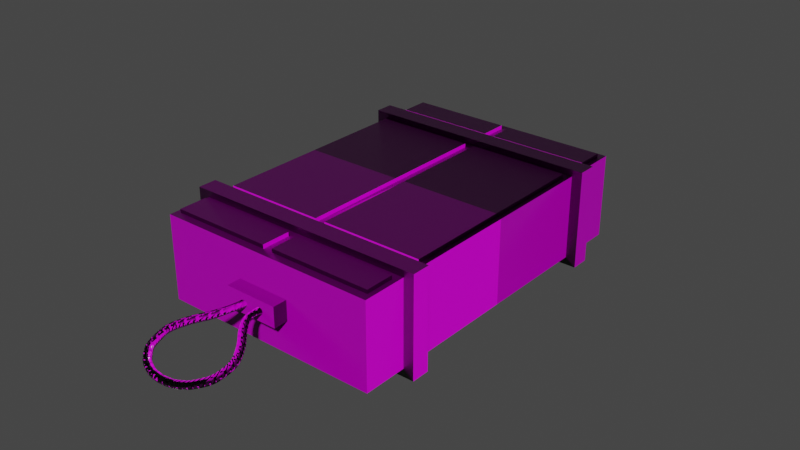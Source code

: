 # Source: CaixaMilitar.blend  (saved by Blender 3.3.6; exported with 4.5.12 LTS)
import bpy
from mathutils import Matrix  # noqa: F401  (used for matrix-valued properties, if any)

bpy.ops.wm.read_factory_settings(use_empty=True)
scene = bpy.context.scene
scene.name = 'Scene'

# ---- collections
col_collection = bpy.data.collections.new('Collection'); scene.collection.children.link(col_collection)

# ---- images (referenced by path relative to the original .blend; pixels are not part of the script)
import os
ASSET_DIR = os.environ.get("B2B_ASSET_DIR", "")  # directory of the original .blend (textures are referenced by path, not embedded)
HERE = os.path.dirname(os.path.abspath(__file__))  # packed textures are extracted next to this script under _unpacked/

def load_image(name, relpath, width, height, colorspace="sRGB"):
    """Load a texture the original file referenced (path relative to the .blend, or extracted next to this script)."""
    p = next((c for c in (os.path.join(HERE, relpath), os.path.join(ASSET_DIR, relpath)) if relpath and os.path.exists(c)), "")
    if p:
        img = bpy.data.images.load(p, check_existing=True)
        img.name = name
    else:  # same state as the original file: an image datablock whose file is absent (Cycles renders it pink)
        img = bpy.data.images.new(name, width, height)
        img.source = "FILE"
        img.filepath = "//" + (relpath or name)
    img.colorspace_settings.name = colorspace
    return img
img_raw_plank_wall_diff_4k_jpg = load_image('raw_plank_wall_diff_4k.jpg', 'raw_plank_wall_4k.blend/textures/raw_plank_wall_diff_4k.jpg', 1024, 1024, 'sRGB')
img_raw_plank_wall_rough_4k_exr = load_image('raw_plank_wall_rough_4k.exr', 'raw_plank_wall_4k.blend/textures/raw_plank_wall_rough_4k.exr', 1024, 1024, 'Linear Rec.709')
img_raw_plank_wall_nor_gl_4k_exr = load_image('raw_plank_wall_nor_gl_4k.exr', 'raw_plank_wall_4k.blend/textures/raw_plank_wall_nor_gl_4k.exr', 1024, 1024, 'Linear Rec.709')
img_raw_plank_wall_disp_4k_png = load_image('raw_plank_wall_disp_4k.png', 'raw_plank_wall_4k.blend/textures/raw_plank_wall_disp_4k.png', 1024, 1024, 'sRGB')
img_plywood_nor_gl_4k_exr = load_image('plywood_nor_gl_4k.exr', 'plywood_4k.blend/textures/plywood_nor_gl_4k.exr', 1024, 1024, 'Linear Rec.709')
img_plywood_rough_4k_jpg = load_image('plywood_rough_4k.jpg', 'plywood_4k.blend/textures/plywood_rough_4k.jpg', 1024, 1024, 'sRGB')
img_plywood_diff_4k_jpg = load_image('plywood_diff_4k.jpg', 'plywood_4k.blend/textures/plywood_diff_4k.jpg', 1024, 1024, 'sRGB')

# ---- materials (node trees are filled in below, after node groups)
mat_material_001 = bpy.data.materials.new('Material.001')
mat_material_001.use_transparent_shadow = False
mat_material = bpy.data.materials.new('Material')
mat_material.alpha_threshold = 0.0
mat_material.use_transparent_shadow = False
mat_material.roughness = 0.5
mat_material.line_color = (0.0, 0.0, 0.0, 1.0)

# ---- node groups
ng_auto_smooth = bpy.data.node_groups.new('Auto Smooth', 'GeometryNodeTree')
_s = ng_auto_smooth.interface.new_socket(name='Geometry', in_out='OUTPUT', socket_type='NodeSocketGeometry')
_s = ng_auto_smooth.interface.new_socket(name='Geometry', in_out='INPUT', socket_type='NodeSocketGeometry')
_s = ng_auto_smooth.interface.new_socket(name='Angle', in_out='INPUT', socket_type='NodeSocketFloat')
_s.subtype = 'ANGLE'
_s.min_value = 0.0
_s.max_value = 3.142
ng_auto_smooth.is_modifier = True
_N = ng_auto_smooth.nodes; _L = ng_auto_smooth.links
n0 = _N.new('NodeGroupOutput'); n0.name = 'Group Output'; n0.location = (480, -100)
n1 = _N.new('NodeGroupInput'); n1.name = 'Group Input'; n1.location = (-420, -300)
n2 = _N.new('NodeGroupInput'); n2.name = 'Group Input.001'; n2.location = (-60, -100)
n3 = _N.new('GeometryNodeSetShadeSmooth'); n3.name = 'Set Shade Smooth'; n3.location = (120, -100)
n3.domain = 'EDGE'
n4 = _N.new('GeometryNodeSetShadeSmooth'); n4.name = 'Set Shade Smooth.001'; n4.location = (300, -100)
n5 = _N.new('GeometryNodeInputMeshEdgeAngle'); n5.name = 'Edge Angle'; n5.location = (-420, -220)
n6 = _N.new('GeometryNodeInputEdgeSmooth'); n6.name = 'Is Edge Smooth'; n6.location = (-60, -160)
n7 = _N.new('GeometryNodeInputShadeSmooth'); n7.name = 'Is Face Smooth'; n7.location = (-240, -340)
n8 = _N.new('FunctionNodeBooleanMath'); n8.name = 'Boolean Math'; n8.location = (-60, -220)
n9 = _N.new('FunctionNodeCompare'); n9.name = 'Compare'; n9.location = (-240, -180)
n9.operation = 'LESS_EQUAL'
_L.new(n5.outputs[0], n9.inputs[0])
_L.new(n4.outputs[0], n0.inputs[0])
_L.new(n1.outputs[1], n9.inputs[1])
_L.new(n9.outputs[0], n8.inputs[0])
_L.new(n7.outputs[0], n8.inputs[1])
_L.new(n2.outputs[0], n3.inputs[0])
_L.new(n6.outputs[0], n3.inputs[1])
_L.new(n3.outputs[0], n4.inputs[0])
_L.new(n8.outputs[0], n3.inputs[2])
n0.is_active_output = True

# ---- material node trees
mat_material_001.use_nodes = True; mat_material_001.node_tree.nodes.clear()
_N = mat_material_001.node_tree.nodes; _L = mat_material_001.node_tree.links
n0 = _N.new('ShaderNodeBsdfPrincipled'); n0.name = 'Principled BSDF'; n0.location = (10, 300)
n0.distribution = 'GGX'
n0.subsurface_method = 'RANDOM_WALK_SKIN'
n0.inputs[3].default_value = 1.45
n0.inputs[27].default_value = (0.0, 0.0, 0.0, 1.0)
n0.inputs[28].default_value = 1.0
n1 = _N.new('ShaderNodeOutputMaterial'); n1.name = 'Material Output.001'; n1.location = (444, -67)
n2 = _N.new('ShaderNodeNormalMap'); n2.name = 'Normal Map'; n2.location = (-337, -187)
n2.inputs[0].default_value = 10.0
n3 = _N.new('ShaderNodeTexCoord'); n3.name = 'Texture Coordinate'; n3.location = (-1302, 145)
n4 = _N.new('ShaderNodeBsdfPrincipled'); n4.name = 'Principled BSDF.001'; n4.location = (10, 300)
n4.distribution = 'GGX'
n4.subsurface_method = 'RANDOM_WALK_SKIN'
n4.inputs[3].default_value = 1.45
n4.inputs[27].default_value = (0.0, 0.0, 0.0, 1.0)
n4.inputs[28].default_value = 1.0
n5 = _N.new('ShaderNodeTexImage'); n5.name = 'Image Texture'; n5.location = (-730, 547)
n5.image = img_raw_plank_wall_diff_4k_jpg
n6 = _N.new('ShaderNodeTexImage'); n6.name = 'Image Texture.002'; n6.location = (-729, 190)
n6.image = img_raw_plank_wall_rough_4k_exr
n7 = _N.new('ShaderNodeTexImage'); n7.name = 'Image Texture.001'; n7.location = (-708, -186)
n7.image = img_raw_plank_wall_nor_gl_4k_exr
n8 = _N.new('ShaderNodeMapping'); n8.name = 'Mapping'; n8.location = (-1032, 181)
n8.inputs[3].default_value = (0.55, 2.0, 1.0)
n9 = _N.new('ShaderNodeTexImage'); n9.name = 'Image Texture.003'; n9.location = (-697, -564)
n9.image = img_raw_plank_wall_disp_4k_png
n10 = _N.new('ShaderNodeDisplacement'); n10.name = 'Displacement'; n10.location = (-52, -644)
n10.inputs[2].default_value = 0.0
_L.new(n4.outputs[0], n1.inputs[0])
_L.new(n10.outputs[0], n1.inputs[1])
_L.new(n3.outputs[2], n8.inputs[0])
_L.new(n8.outputs[0], n6.inputs[0])
_L.new(n8.outputs[0], n7.inputs[0])
_L.new(n8.outputs[0], n5.inputs[0])
_L.new(n7.outputs[0], n2.inputs[1])
_L.new(n2.outputs[0], n4.inputs[5])
_L.new(n6.outputs[0], n4.inputs[2])
_L.new(n5.outputs[0], n4.inputs[0])
_L.new(n8.outputs[0], n9.inputs[0])
_L.new(n9.outputs[0], n10.inputs[3])
n1.is_active_output = True
mat_material.use_nodes = True; mat_material.node_tree.nodes.clear()
_N = mat_material.node_tree.nodes; _L = mat_material.node_tree.links
n0 = _N.new('ShaderNodeBsdfPrincipled'); n0.name = 'Principled BSDF'; n0.location = (10, 300)
n0.distribution = 'GGX'
n0.subsurface_method = 'RANDOM_WALK_SKIN'
n0.inputs[3].default_value = 1.45
n0.inputs[27].default_value = (0.0, 0.0, 0.0, 1.0)
n0.inputs[28].default_value = 1.0
n1 = _N.new('ShaderNodeOutputMaterial'); n1.name = 'Material Output'; n1.location = (444, -67)
n2 = _N.new('ShaderNodeDisplacement'); n2.name = 'Displacement'; n2.location = (165, -444)
n2.inputs[2].default_value = 0.0
n3 = _N.new('ShaderNodeMapping'); n3.name = 'Mapping'; n3.location = (-1032, 181)
n4 = _N.new('ShaderNodeTexCoord'); n4.name = 'Texture Coordinate'; n4.location = (-1302, 145)
n5 = _N.new('ShaderNodeTexImage'); n5.name = 'Image Texture.001'; n5.location = (-708, -186)
n5.image = img_plywood_nor_gl_4k_exr
n6 = _N.new('ShaderNodeNormalMap'); n6.name = 'Normal Map'; n6.location = (-337, -187)
n6.inputs[0].default_value = 7.8
n7 = _N.new('ShaderNodeTexImage'); n7.name = 'Image Texture.002'; n7.location = (-729, 190)
n7.image = img_plywood_rough_4k_jpg
n8 = _N.new('ShaderNodeTexImage'); n8.name = 'Image Texture'; n8.location = (-730, 547)
n8.image = img_plywood_diff_4k_jpg
_L.new(n0.outputs[0], n1.inputs[0])
_L.new(n2.outputs[0], n1.inputs[1])
_L.new(n4.outputs[2], n3.inputs[0])
_L.new(n3.outputs[0], n7.inputs[0])
_L.new(n3.outputs[0], n5.inputs[0])
_L.new(n3.outputs[0], n8.inputs[0])
_L.new(n5.outputs[0], n6.inputs[1])
_L.new(n6.outputs[0], n0.inputs[5])
_L.new(n7.outputs[0], n0.inputs[2])
_L.new(n8.outputs[0], n0.inputs[0])
n1.is_active_output = True

# ---- world
world_world = bpy.data.worlds.new('World'); scene.world = world_world
world_world.use_nodes = True; world_world.node_tree.nodes.clear()
_N = world_world.node_tree.nodes; _L = world_world.node_tree.links
n0 = _N.new('ShaderNodeOutputWorld'); n0.name = 'World Output'; n0.location = (300, 300)
n1 = _N.new('ShaderNodeBackground'); n1.name = 'Background'; n1.location = (10, 300)
n1.inputs[0].default_value = (0.05088, 0.05088, 0.05088, 1.0)
_L.new(n1.outputs[0], n0.inputs[0])
n0.is_active_output = True
world_world.color = (0.05088, 0.05088, 0.05088)
world_world.use_sun_shadow = False
world_world.sun_shadow_jitter_overblur = 0.0

# ---- meshes
me_cube = bpy.data.meshes.new('Cube')
me_cube.from_pydata([(0.2391, 1.0, 0.2307), (0.2391, 1.0, -0.2067), (-0.2391, 1.0, 0.2307), (-0.2391, 1.0, -0.2067), (-1.0, 0.0, -0.9027), (1.0, 0.0, 0.9267), (-1.0, 0.0, 0.9267), (1.0, 0.0, -0.9027), (-1.0, 0.7458, 0.9267), (1.0, 0.7458, -0.9027), (-1.0, 0.7458, -0.9027), (1.0, 0.7458, 0.9267), (-1.0, 0.6485, -0.9027), (1.0, 0.6485, 0.9267), (-1.0, 0.6485, 0.9267), (1.0, 0.6485, -0.9027), (-1.098, 0.6438, 1.082), (-1.098, 0.7506, 1.082), (1.098, 0.6438, -1.058), (1.098, 0.7506, -1.058), (1.098, 0.7506, 1.082), (-1.098, 0.7506, -1.058), (-1.098, 0.6438, -1.058), (1.098, 0.6438, 1.082), (1.0, 1.0, -0.9027), (-1.0, 1.0, -0.9027), (1.0, 1.0, 0.9267), (-1.0, 1.0, 0.9267), (0.1453, 1.083, -0.1209), (-0.1453, 1.083, -0.1209), (0.1453, 1.083, 0.1449), (-0.1453, 1.083, 0.1449), (0.2391, 1.083, -0.2067), (-0.2391, 1.083, -0.2067), (0.2391, 1.083, 0.2307), (-0.2391, 1.083, 0.2307), (0.0, 1.0, -0.9027), (0.0, 1.0, 0.9267), (0.0, 0.0, -0.9027), (0.0, 0.0, 0.9267), (0.0, 0.7458, 0.9267), (0.0, 0.7458, -0.9027), (0.0, 0.6485, 0.9267), (0.0, 0.6485, -0.9027), (0.0, 0.7506, 1.082), (0.0, 0.7506, -1.058), (0.0, 0.6438, 1.082), (0.0, 0.6438, -1.058), (0.0, 1.0, -0.2067), (0.0, 1.0, 0.2307), (0.0, 1.083, -0.2067), (0.0, 1.083, 0.2307), (0.0, 1.083, -0.1209), (0.0, 1.083, 0.1449), (0.03631, 1.083, -0.08769), (0.03631, 1.083, 0.1117), (0.109, 1.083, 0.1117), (0.109, 1.083, -0.08769), (-0.109, 1.083, -0.08769), (-0.109, 1.083, 0.1117), (-0.03631, 1.083, 0.1117), (-0.03631, 1.083, -0.08769), (-0.04466, 0.6039, 0.9267), (-0.9553, 0.6039, 0.9267), (-0.9553, 0.0, 0.9267), (-0.04466, 0.0, 0.9267), (-0.04466, 0.9553, 0.9267), (-0.9553, 0.9553, 0.9267), (-0.9553, 0.7905, 0.9267), (-0.04466, 0.7905, 0.9267), (0.9553, 0.9553, 0.9267), (0.04466, 0.9553, 0.9267), (0.04466, 0.7905, 0.9267), (0.9553, 0.7905, 0.9267), (0.9553, 0.6039, 0.9267), (0.04466, 0.6039, 0.9267), (0.04466, 0.0, 0.9267), (0.9553, 0.0, 0.9267), (-0.9559, 0.6043, 1.009), (-0.04498, 0.6043, 1.009), (-0.04498, 0.0, 1.009), (-0.9559, 0.0, 1.009), (-0.9559, 0.9559, 1.009), (-0.04498, 0.9559, 1.009), (-0.04498, 0.7911, 1.009), (-0.9559, 0.7911, 1.009), (0.0447, 0.9559, 1.009), (0.9548, 0.9559, 1.009), (0.9548, 0.7911, 1.009), (0.0447, 0.7911, 1.009), (0.0447, 0.6043, 1.009), (0.9548, 0.6043, 1.009), (0.9548, 0.0, 1.009), (0.0447, 0.0, 1.009)], [], [(10, 8, 27, 25), (3, 2, 35, 33), (15, 13, 5, 7), (43, 15, 7, 38), (38, 39, 6, 4), (77, 74, 91, 92), (67, 68, 85, 82), (36, 24, 9, 41), (24, 26, 11, 9), (13, 15, 18, 23), (4, 6, 14, 12), (9, 11, 20, 19), (12, 14, 16, 22), (43, 12, 22, 47), (22, 16, 17, 21), (44, 17, 16, 46), (45, 19, 18, 47), (19, 20, 23, 18), (40, 8, 17, 44), (42, 13, 23, 46), (8, 10, 21, 17), (41, 9, 19, 45), (48, 1, 24, 36), (1, 0, 26, 24), (2, 3, 25, 27), (49, 2, 27, 37), (54, 55, 56, 57), (48, 3, 33, 50), (49, 0, 34, 51), (0, 1, 32, 34), (52, 28, 32, 50), (28, 30, 34, 32), (31, 29, 33, 35), (53, 31, 35, 51), (30, 53, 51, 34), (29, 52, 50, 33), (2, 49, 51, 35), (1, 48, 50, 32), (0, 49, 37, 26), (3, 48, 36, 25), (10, 41, 45, 21), (14, 42, 46, 16), (11, 40, 44, 20), (21, 45, 47, 22), (20, 44, 46, 23), (15, 43, 47, 18), (25, 36, 41, 10), (73, 70, 87, 88), (63, 64, 81, 78), (7, 5, 39, 38), (12, 43, 38, 4), (52, 53, 55, 54), (53, 30, 56, 55), (30, 28, 57, 56), (28, 52, 54, 57), (29, 31, 59, 58), (31, 53, 60, 59), (53, 52, 61, 60), (52, 29, 58, 61), (42, 14, 63, 62), (14, 6, 64, 63), (6, 39, 65, 64), (39, 42, 62, 65), (37, 27, 67, 66), (27, 8, 68, 67), (8, 40, 69, 68), (40, 37, 66, 69), (26, 37, 71, 70), (37, 40, 72, 71), (40, 11, 73, 72), (11, 26, 70, 73), (13, 42, 75, 74), (42, 39, 76, 75), (39, 5, 77, 76), (5, 13, 74, 77), (79, 78, 81, 80), (83, 82, 85, 84), (87, 86, 89, 88), (91, 90, 93, 92), (64, 65, 80, 81), (71, 72, 89, 86), (68, 69, 84, 85), (75, 76, 93, 90), (72, 73, 88, 89), (76, 77, 92, 93), (62, 63, 78, 79), (66, 67, 82, 83), (65, 62, 79, 80), (70, 71, 86, 87), (69, 66, 83, 84), (74, 75, 90, 91), (58, 59, 60, 61)])
_uv = me_cube.uv_layers.new(name='UVMap')
_uv.uv.foreach_set('vector', [0.375, 0.2182, 0.625, 0.2182, 0.625, 0.25, 0.375, 0.25, 0.5824, 0.4212, 0.5824, 0.5007, 0.5254, 0.5007, 0.5254, 0.4212, 0.375, 0.5439, 0.625, 0.5439, 0.625, 0.625, 0.375, 0.625, 0.25, 0.5439, 0.375, 0.5439, 0.375, 0.625, 0.25, 0.625, 0.25, 0.625, 0.625, 0.375, 0.625, 0.125, 0.125, 0.625, 0.5066, 0.5276, 0.7062, 0.5276, 0.7074, 0.5348, 0.5066, 0.5348, 0.1834, 0.5665, 0.2776, 0.5665, 0.2757, 0.5789, 0.1815, 0.5789, 0.25, 0.5, 0.375, 0.5, 0.375, 0.5318, 0.25, 0.5318, 0.375, 0.5, 0.625, 0.5, 0.625, 0.5318, 0.375, 0.5318, 0.6549, 0.5426, 0.6549, 0.4312, 0.6694, 0.4218, 0.6694, 0.5521, 0.375, 0.125, 0.625, 0.125, 0.625, 0.2061, 0.375, 0.2061, 0.1819, 0.3781, 0.1819, 0.5385, 0.1611, 0.5521, 0.1611, 0.3645, 0.3601, 0.4312, 0.3601, 0.5426, 0.3456, 0.5521, 0.3456, 0.4218, 0.5075, 0.4312, 0.3601, 0.4312, 0.3456, 0.4218, 0.5075, 0.4218, 0.375, 0.2061, 0.625, 0.2061, 0.625, 0.2182, 0.375, 0.2182, 0.75, 0.5318, 0.875, 0.5318, 0.875, 0.5439, 0.75, 0.5439, 0.25, 0.5318, 0.375, 0.5318, 0.375, 0.5439, 0.25, 0.5439, 0.375, 0.5318, 0.625, 0.5318, 0.625, 0.5439, 0.375, 0.5439, 0.3942, 0.5385, 0.6065, 0.5385, 0.6273, 0.5521, 0.3942, 0.5521, 0.5075, 0.5426, 0.6549, 0.5426, 0.6694, 0.5521, 0.5075, 0.5521, 0.6065, 0.5385, 0.6065, 0.3781, 0.6273, 0.3645, 0.6273, 0.5521, 0.3942, 0.3781, 0.1819, 0.3781, 0.1611, 0.3645, 0.3942, 0.3645, 0.4701, 0.375, 0.4701, 0.4049, 0.375, 0.5, 0.375, 0.375, 0.4701, 0.4049, 0.5299, 0.4049, 0.625, 0.5, 0.375, 0.5, 0.5299, 0.3451, 0.4701, 0.3451, 0.375, 0.25, 0.625, 0.25, 0.5299, 0.375, 0.5299, 0.3451, 0.625, 0.25, 0.625, 0.375, 0.4864, 0.3795, 0.5136, 0.3795, 0.5136, 0.3886, 0.4864, 0.3886, 0.5223, 0.5824, 0.4171, 0.5824, 0.4171, 0.5254, 0.5223, 0.5254, 0.4866, 0.4991, 0.5918, 0.4991, 0.5918, 0.5561, 0.4866, 0.5561, 0.4176, 0.5007, 0.4176, 0.4212, 0.4746, 0.4212, 0.4746, 0.5007, 0.4818, 0.375, 0.4818, 0.3932, 0.4701, 0.4049, 0.4701, 0.375, 0.4818, 0.3932, 0.5182, 0.3932, 0.5299, 0.4049, 0.4701, 0.4049, 0.5182, 0.3568, 0.4818, 0.3568, 0.4701, 0.3451, 0.5299, 0.3451, 0.5182, 0.375, 0.5182, 0.3568, 0.5299, 0.3451, 0.5299, 0.375, 0.5182, 0.3932, 0.5182, 0.375, 0.5299, 0.375, 0.5299, 0.4049, 0.4818, 0.3568, 0.4818, 0.375, 0.4701, 0.375, 0.4701, 0.3451, 0.3814, 0.4991, 0.4866, 0.4991, 0.4866, 0.5561, 0.3814, 0.5561, 0.6275, 0.5824, 0.5223, 0.5824, 0.5223, 0.5254, 0.6275, 0.5254, 0.5299, 0.4049, 0.5299, 0.375, 0.625, 0.375, 0.625, 0.5, 0.4701, 0.3451, 0.4701, 0.375, 0.375, 0.375, 0.375, 0.25, 0.6065, 0.3781, 0.3942, 0.3781, 0.3942, 0.3645, 0.6273, 0.3645, 0.3601, 0.5426, 0.5075, 0.5426, 0.5075, 0.5521, 0.3456, 0.5521, 0.1819, 0.5385, 0.3942, 0.5385, 0.3942, 0.5521, 0.1611, 0.5521, 0.125, 0.5318, 0.25, 0.5318, 0.25, 0.5439, 0.125, 0.5439, 0.625, 0.5318, 0.75, 0.5318, 0.75, 0.5439, 0.625, 0.5439, 0.6549, 0.4312, 0.5075, 0.4312, 0.5075, 0.4218, 0.6694, 0.4218, 0.125, 0.5, 0.25, 0.5, 0.25, 0.5318, 0.125, 0.5318, 0.7679, 0.5276, 0.8225, 0.5276, 0.8236, 0.5348, 0.7691, 0.5348, 0.3843, 0.5665, 0.7293, 0.5665, 0.7293, 0.5789, 0.3823, 0.5789, 0.375, 0.625, 0.625, 0.625, 0.625, 0.375, 0.25, 0.625, 0.125, 0.5439, 0.25, 0.5439, 0.25, 0.625, 0.125, 0.625, 0.4818, 0.375, 0.5182, 0.375, 0.5136, 0.3795, 0.4864, 0.3795, 0.5182, 0.375, 0.5182, 0.3932, 0.5136, 0.3886, 0.5136, 0.3795, 0.5182, 0.3932, 0.4818, 0.3932, 0.4864, 0.3886, 0.5136, 0.3886, 0.4818, 0.3932, 0.4818, 0.375, 0.4864, 0.3795, 0.4864, 0.3886, 0.4818, 0.3568, 0.5182, 0.3568, 0.5136, 0.3614, 0.4864, 0.3614, 0.5182, 0.3568, 0.5182, 0.375, 0.5136, 0.3705, 0.5136, 0.3614, 0.5182, 0.375, 0.4818, 0.375, 0.4864, 0.3705, 0.5136, 0.3705, 0.4818, 0.375, 0.4818, 0.3568, 0.4864, 0.3614, 0.4864, 0.3705, 0.75, 0.5439, 0.875, 0.5439, 0.8694, 0.5495, 0.7556, 0.5495, 0.875, 0.5439, 0.875, 0.625, 0.8694, 0.6194, 0.8694, 0.5495, 0.875, 0.625, 0.75, 0.625, 0.7556, 0.6194, 0.8694, 0.6194, 0.75, 0.625, 0.75, 0.5439, 0.7556, 0.5495, 0.7556, 0.6194, 0.75, 0.5, 0.875, 0.5, 0.8694, 0.5056, 0.7556, 0.5056, 0.875, 0.5, 0.875, 0.5318, 0.8694, 0.5262, 0.8694, 0.5056, 0.875, 0.5318, 0.75, 0.5318, 0.7556, 0.5262, 0.8694, 0.5262, 0.75, 0.5318, 0.75, 0.5, 0.7556, 0.5056, 0.7556, 0.5262, 0.625, 0.5, 0.75, 0.5, 0.7444, 0.5056, 0.6306, 0.5056, 0.75, 0.5, 0.75, 0.5318, 0.7444, 0.5262, 0.7444, 0.5056, 0.75, 0.5318, 0.625, 0.5318, 0.6306, 0.5262, 0.7444, 0.5262, 0.625, 0.5318, 0.625, 0.5, 0.6306, 0.5056, 0.6306, 0.5262, 0.625, 0.5439, 0.75, 0.5439, 0.7444, 0.5495, 0.6306, 0.5495, 0.75, 0.5439, 0.75, 0.625, 0.7444, 0.6194, 0.7444, 0.5495, 0.75, 0.625, 0.625, 0.625, 0.6306, 0.6194, 0.7444, 0.6194, 0.625, 0.625, 0.625, 0.5439, 0.6306, 0.5495, 0.6306, 0.6194, 0.7556, 0.5495, 0.8694, 0.5495, 0.8694, 0.6194, 0.7556, 0.6194, 0.7556, 0.5056, 0.8694, 0.5056, 0.8694, 0.5262, 0.7556, 0.5262, 0.6306, 0.5056, 0.7444, 0.5056, 0.7444, 0.5262, 0.6306, 0.5262, 0.6306, 0.5495, 0.7444, 0.5495, 0.7444, 0.6194, 0.6306, 0.6194, 0.8694, 0.6194, 0.7556, 0.6194, 0.7556, 0.6194, 0.8694, 0.6194, 0.1834, 0.5665, 0.2776, 0.5665, 0.2757, 0.5789, 0.1815, 0.5789, 0.8694, 0.5262, 0.7556, 0.5262, 0.7556, 0.5262, 0.8694, 0.5262, 0.3843, 0.5665, 0.7293, 0.5665, 0.7293, 0.5789, 0.3823, 0.5789, 0.7444, 0.5262, 0.6306, 0.5262, 0.6306, 0.5262, 0.7444, 0.5262, 0.7444, 0.6194, 0.6306, 0.6194, 0.6306, 0.6194, 0.7444, 0.6194, 0.7556, 0.5495, 0.8694, 0.5495, 0.8694, 0.5495, 0.7556, 0.5495, 0.4037, 0.5385, 0.597, 0.5385, 0.5994, 0.5457, 0.4038, 0.5457, 0.7556, 0.6194, 0.7556, 0.5495, 0.7556, 0.5495, 0.7556, 0.6194, 0.1914, 0.5385, 0.3847, 0.5385, 0.3847, 0.5457, 0.1938, 0.5457, 0.7556, 0.5262, 0.7556, 0.5056, 0.7556, 0.5056, 0.7556, 0.5262, 0.6306, 0.5495, 0.7444, 0.5495, 0.7444, 0.5495, 0.6306, 0.5495, 0.4864, 0.3614, 0.5136, 0.3614, 0.5136, 0.3705, 0.4864, 0.3705])
me_cube.materials.append(mat_material_001)
me_cube.use_mirror_vertex_groups = False
me_cube.update()
me_cube_001 = bpy.data.meshes.new('Cube.001')
me_cube_001.from_pydata([(-0.109, 1.083, -0.06451), (-0.109, 1.083, 0.08848), (-0.03631, 1.083, 0.08848), (-0.03631, 1.083, -0.06451), (-0.1058, 1.111, 0.08685), (-0.1058, 1.111, -0.06287), (-0.03597, 1.12, -0.06287), (-0.03597, 1.12, 0.08685), (-0.1059, 1.179, 0.1094), (-0.1059, 1.171, -0.0196), (-0.04827, 1.187, -0.03444), (-0.04827, 1.195, 0.09454), (-0.1604, 1.232, 0.07147), (-0.1604, 1.222, -0.07701), (-0.1026, 1.249, -0.1023), (-0.1026, 1.259, 0.0462), (-0.1995, 1.264, 0.04185), (-0.1995, 1.254, -0.1066), (-0.1466, 1.285, -0.1352), (-0.1466, 1.295, 0.01326), (-0.2794, 1.317, -0.007456), (-0.2794, 1.307, -0.1559), (-0.2177, 1.331, -0.178), (-0.2177, 1.341, -0.02948), (-0.3219, 1.36, -0.04669), (-0.3219, 1.35, -0.1952), (-0.2602, 1.374, -0.2172), (-0.2602, 1.384, -0.06871), (-0.3524, 1.392, -0.07626), (-0.3524, 1.382, -0.2246), (-0.2832, 1.396, -0.2374), (-0.2832, 1.406, -0.08904), (-0.3716, 1.428, -0.1096), (-0.3716, 1.418, -0.2582), (-0.3076, 1.432, -0.271), (-0.3076, 1.442, -0.1224), (-0.3732, 1.473, -0.1536), (-0.3732, 1.464, -0.2972), (-0.3078, 1.452, -0.2862), (-0.3078, 1.461, -0.1425), (-0.3625, 1.53, -0.2035), (-0.3625, 1.52, -0.3519), (-0.2926, 1.508, -0.3405), (-0.2926, 1.518, -0.192), (-0.3367, 1.576, -0.2461), (-0.3367, 1.566, -0.3946), (-0.2847, 1.535, -0.3654), (-0.2847, 1.545, -0.2169), (-0.2747, 1.616, -0.2825), (-0.2747, 1.606, -0.431), (-0.2227, 1.574, -0.4018), (-0.2227, 1.584, -0.2533), (-0.2204, 1.648, -0.3121), (-0.2204, 1.638, -0.4605), (-0.1924, 1.596, -0.422), (-0.1924, 1.606, -0.2736), (-0.1473, 1.667, -0.3295), (-0.1473, 1.657, -0.478), (-0.1193, 1.615, -0.4395), (-0.1193, 1.625, -0.291), (-0.09731, 1.679, -0.3405), (-0.09731, 1.669, -0.489), (-0.09052, 1.624, -0.4474), (-0.09052, 1.634, -0.299), (-0.03002, 1.683, -0.3441), (-0.03002, 1.673, -0.4926), (-0.02324, 1.628, -0.4511), (-0.02324, 1.638, -0.3026), (0.008209, 1.685, -0.3459), (0.008209, 1.675, -0.4944), (0.003968, 1.63, -0.4528), (0.003968, 1.64, -0.3043), (0.1283, 1.083, 0.08848), (0.1283, 1.083, -0.06451), (0.05558, 1.083, -0.06451), (0.05558, 1.083, 0.08848), (0.1251, 1.111, -0.06287), (0.1251, 1.111, 0.08685), (0.05524, 1.12, 0.08685), (0.05524, 1.12, -0.06287), (0.1251, 1.171, -0.0196), (0.1251, 1.179, 0.1094), (0.06754, 1.195, 0.09454), (0.06754, 1.187, -0.03444), (0.1797, 1.222, -0.07701), (0.1797, 1.232, 0.07147), (0.1219, 1.259, 0.0462), (0.1219, 1.249, -0.1023), (0.2188, 1.254, -0.1066), (0.2188, 1.264, 0.04185), (0.1659, 1.295, 0.01326), (0.1659, 1.285, -0.1352), (0.2987, 1.307, -0.1559), (0.2987, 1.317, -0.007456), (0.237, 1.341, -0.02948), (0.237, 1.331, -0.178), (0.3409, 1.35, -0.1951), (0.3409, 1.36, -0.04677), (0.2793, 1.384, -0.06878), (0.2793, 1.374, -0.2171), (0.3719, 1.382, -0.2247), (0.3719, 1.392, -0.07621), (0.3027, 1.406, -0.08899), (0.3027, 1.396, -0.2375), (0.3909, 1.418, -0.2582), (0.3909, 1.428, -0.1096), (0.3217, 1.442, -0.1224), (0.3217, 1.432, -0.271), (0.3947, 1.464, -0.2972), (0.3947, 1.473, -0.1536), (0.3271, 1.461, -0.1425), (0.3271, 1.452, -0.2862), (0.3817, 1.52, -0.3519), (0.3817, 1.53, -0.2035), (0.3166, 1.518, -0.192), (0.3166, 1.508, -0.3405), (0.356, 1.566, -0.3946), (0.356, 1.576, -0.2461), (0.2986, 1.545, -0.2169), (0.2986, 1.535, -0.3654), (0.294, 1.606, -0.431), (0.294, 1.616, -0.2825), (0.242, 1.584, -0.2533), (0.242, 1.574, -0.4018), (0.2396, 1.638, -0.4605), (0.2396, 1.648, -0.3121), (0.2117, 1.606, -0.2736), (0.2117, 1.596, -0.422), (0.1666, 1.657, -0.478), (0.1666, 1.667, -0.3295), (0.1386, 1.625, -0.291), (0.1386, 1.615, -0.4395), (0.1166, 1.669, -0.489), (0.1166, 1.679, -0.3405), (0.1098, 1.634, -0.299), (0.1098, 1.624, -0.4474), (0.0493, 1.673, -0.4926), (0.0493, 1.683, -0.3441), (0.04251, 1.638, -0.3026), (0.04251, 1.628, -0.4511), (0.01107, 1.675, -0.4944), (0.01107, 1.685, -0.3459), (0.01531, 1.64, -0.3043), (0.01531, 1.63, -0.4528)], [], [(3, 0, 5, 6), (4, 7, 11, 8), (1, 2, 7, 4), (0, 1, 4, 5), (2, 3, 6, 7), (11, 10, 14, 15), (5, 4, 8, 9), (7, 6, 10, 11), (6, 5, 9, 10), (12, 15, 19, 16), (10, 9, 13, 14), (8, 11, 15, 12), (9, 8, 12, 13), (16, 19, 23, 20), (13, 12, 16, 17), (15, 14, 18, 19), (14, 13, 17, 18), (23, 22, 26, 27), (17, 16, 20, 21), (19, 18, 22, 23), (18, 17, 21, 22), (26, 25, 29, 30), (22, 21, 25, 26), (20, 23, 27, 24), (21, 20, 24, 25), (28, 31, 35, 32), (24, 27, 31, 28), (25, 24, 28, 29), (27, 26, 30, 31), (35, 34, 38, 39), (29, 28, 32, 33), (31, 30, 34, 35), (30, 29, 33, 34), (36, 39, 43, 40), (34, 33, 37, 38), (32, 35, 39, 36), (33, 32, 36, 37), (43, 42, 46, 47), (37, 36, 40, 41), (39, 38, 42, 43), (38, 37, 41, 42), (46, 45, 49, 50), (42, 41, 45, 46), (40, 43, 47, 44), (41, 40, 44, 45), (48, 51, 55, 52), (44, 47, 51, 48), (45, 44, 48, 49), (47, 46, 50, 51), (55, 54, 58, 59), (49, 48, 52, 53), (51, 50, 54, 55), (50, 49, 53, 54), (56, 59, 63, 60), (54, 53, 57, 58), (52, 55, 59, 56), (53, 52, 56, 57), (60, 63, 67, 64), (57, 56, 60, 61), (59, 58, 62, 63), (58, 57, 61, 62), (67, 66, 70, 71), (61, 60, 64, 65), (63, 62, 66, 67), (62, 61, 65, 66), (68, 141, 140, 69), (66, 65, 69, 70), (64, 67, 71, 68), (65, 64, 68, 69), (71, 70, 143, 142), (75, 72, 77, 78), (76, 79, 83, 80), (73, 74, 79, 76), (72, 73, 76, 77), (74, 75, 78, 79), (83, 82, 86, 87), (79, 78, 82, 83), (78, 77, 81, 82), (84, 87, 91, 88), (82, 81, 85, 86), (80, 83, 87, 84), (81, 80, 84, 85), (88, 91, 95, 92), (85, 84, 88, 89), (87, 86, 90, 91), (86, 85, 89, 90), (95, 94, 98, 99), (89, 88, 92, 93), (91, 90, 94, 95), (90, 89, 93, 94), (98, 97, 101, 102), (94, 93, 97, 98), (92, 95, 99, 96), (93, 92, 96, 97), (100, 103, 107, 104), (96, 99, 103, 100), (97, 96, 100, 101), (99, 98, 102, 103), (107, 106, 110, 111), (101, 100, 104, 105), (103, 102, 106, 107), (102, 101, 105, 106), (108, 111, 115, 112), (106, 105, 109, 110), (104, 107, 111, 108), (105, 104, 108, 109), (115, 114, 118, 119), (109, 108, 112, 113), (111, 110, 114, 115), (110, 109, 113, 114), (118, 117, 121, 122), (114, 113, 117, 118), (112, 115, 119, 116), (113, 112, 116, 117), (120, 123, 127, 124), (116, 119, 123, 120), (117, 116, 120, 121), (119, 118, 122, 123), (127, 126, 130, 131), (121, 120, 124, 125), (123, 122, 126, 127), (122, 121, 125, 126), (128, 131, 135, 132), (126, 125, 129, 130), (124, 127, 131, 128), (125, 124, 128, 129), (132, 135, 139, 136), (129, 128, 132, 133), (131, 130, 134, 135), (130, 129, 133, 134), (139, 138, 142, 143), (133, 132, 136, 137), (135, 134, 138, 139), (134, 133, 137, 138), (70, 69, 140, 143), (138, 137, 141, 142), (136, 139, 143, 140), (137, 136, 140, 141), (68, 71, 142, 141), (77, 76, 80, 81)])
me_cube_001.polygons.foreach_set('use_smooth', [True] * 140)
_uv = me_cube_001.uv_layers.new(name='UVMap')
_uv.uv.foreach_set('vector', [0.4864, 0.3705, 0.4864, 0.3614, 0.4864, 0.3614, 0.4864, 0.3705, 0.5136, 0.3614, 0.5136, 0.3705, 0.5136, 0.3705, 0.5136, 0.3614, 0.5136, 0.3614, 0.5136, 0.3705, 0.5136, 0.3705, 0.5136, 0.3614, 0.4864, 0.3614, 0.5136, 0.3614, 0.5136, 0.3614, 0.4864, 0.3614, 0.5136, 0.3705, 0.4864, 0.3705, 0.4864, 0.3705, 0.5136, 0.3705, 0.5136, 0.3705, 0.4864, 0.3705, 0.4864, 0.3705, 0.5136, 0.3705, 0.4864, 0.3614, 0.5136, 0.3614, 0.5136, 0.3614, 0.4864, 0.3614, 0.5136, 0.3705, 0.4864, 0.3705, 0.4864, 0.3705, 0.5136, 0.3705, 0.4864, 0.3705, 0.4864, 0.3614, 0.4864, 0.3614, 0.4864, 0.3705, 0.5136, 0.3614, 0.5136, 0.3705, 0.5136, 0.3705, 0.5136, 0.3614, 0.4864, 0.3705, 0.4864, 0.3614, 0.4864, 0.3614, 0.4864, 0.3705, 0.5136, 0.3614, 0.5136, 0.3705, 0.5136, 0.3705, 0.5136, 0.3614, 0.4864, 0.3614, 0.5136, 0.3614, 0.5136, 0.3614, 0.4864, 0.3614, 0.5136, 0.3614, 0.5136, 0.3705, 0.5136, 0.3705, 0.5136, 0.3614, 0.4864, 0.3614, 0.5136, 0.3614, 0.5136, 0.3614, 0.4864, 0.3614, 0.5136, 0.3705, 0.4864, 0.3705, 0.4864, 0.3705, 0.5136, 0.3705, 0.4864, 0.3705, 0.4864, 0.3614, 0.4864, 0.3614, 0.4864, 0.3705, 0.5136, 0.3705, 0.4864, 0.3705, 0.4864, 0.3705, 0.5136, 0.3705, 0.4864, 0.3614, 0.5136, 0.3614, 0.5136, 0.3614, 0.4864, 0.3614, 0.5136, 0.3705, 0.4864, 0.3705, 0.4864, 0.3705, 0.5136, 0.3705, 0.4864, 0.3705, 0.4864, 0.3614, 0.4864, 0.3614, 0.4864, 0.3705, 0.4864, 0.3705, 0.4864, 0.3614, 0.4864, 0.3614, 0.4864, 0.3705, 0.4864, 0.3705, 0.4864, 0.3614, 0.4864, 0.3614, 0.4864, 0.3705, 0.5136, 0.3614, 0.5136, 0.3705, 0.5136, 0.3705, 0.5136, 0.3614, 0.4864, 0.3614, 0.5136, 0.3614, 0.5136, 0.3614, 0.4864, 0.3614, 0.5136, 0.3614, 0.5136, 0.3705, 0.5136, 0.3705, 0.5136, 0.3614, 0.5136, 0.3614, 0.5136, 0.3705, 0.5136, 0.3705, 0.5136, 0.3614, 0.4864, 0.3614, 0.5136, 0.3614, 0.5136, 0.3614, 0.4864, 0.3614, 0.5136, 0.3705, 0.4864, 0.3705, 0.4864, 0.3705, 0.5136, 0.3705, 0.5136, 0.3705, 0.4864, 0.3705, 0.4864, 0.3705, 0.5136, 0.3705, 0.4864, 0.3614, 0.5136, 0.3614, 0.5136, 0.3614, 0.4864, 0.3614, 0.5136, 0.3705, 0.4864, 0.3705, 0.4864, 0.3705, 0.5136, 0.3705, 0.4864, 0.3705, 0.4864, 0.3614, 0.4864, 0.3614, 0.4864, 0.3705, 0.5136, 0.3614, 0.5136, 0.3705, 0.5136, 0.3705, 0.5136, 0.3614, 0.4864, 0.3705, 0.4864, 0.3614, 0.4864, 0.3614, 0.4864, 0.3705, 0.5136, 0.3614, 0.5136, 0.3705, 0.5136, 0.3705, 0.5136, 0.3614, 0.4864, 0.3614, 0.5136, 0.3614, 0.5136, 0.3614, 0.4864, 0.3614, 0.5136, 0.3705, 0.4864, 0.3705, 0.4864, 0.3705, 0.5136, 0.3705, 0.4864, 0.3614, 0.5136, 0.3614, 0.5136, 0.3614, 0.4864, 0.3614, 0.5136, 0.3705, 0.4864, 0.3705, 0.4864, 0.3705, 0.5136, 0.3705, 0.4864, 0.3705, 0.4864, 0.3614, 0.4864, 0.3614, 0.4864, 0.3705, 0.4864, 0.3705, 0.4864, 0.3614, 0.4864, 0.3614, 0.4864, 0.3705, 0.4864, 0.3705, 0.4864, 0.3614, 0.4864, 0.3614, 0.4864, 0.3705, 0.5136, 0.3614, 0.5136, 0.3705, 0.5136, 0.3705, 0.5136, 0.3614, 0.4864, 0.3614, 0.5136, 0.3614, 0.5136, 0.3614, 0.4864, 0.3614, 0.5136, 0.3614, 0.5136, 0.3705, 0.5136, 0.3705, 0.5136, 0.3614, 0.5136, 0.3614, 0.5136, 0.3705, 0.5136, 0.3705, 0.5136, 0.3614, 0.4864, 0.3614, 0.5136, 0.3614, 0.5136, 0.3614, 0.4864, 0.3614, 0.5136, 0.3705, 0.4864, 0.3705, 0.4864, 0.3705, 0.5136, 0.3705, 0.5136, 0.3705, 0.4864, 0.3705, 0.4864, 0.3705, 0.5136, 0.3705, 0.4864, 0.3614, 0.5136, 0.3614, 0.5136, 0.3614, 0.4864, 0.3614, 0.5136, 0.3705, 0.4864, 0.3705, 0.4864, 0.3705, 0.5136, 0.3705, 0.4864, 0.3705, 0.4864, 0.3614, 0.4864, 0.3614, 0.4864, 0.3705, 0.5136, 0.3614, 0.5136, 0.3705, 0.5136, 0.3705, 0.5136, 0.3614, 0.4864, 0.3705, 0.4864, 0.3614, 0.4864, 0.3614, 0.4864, 0.3705, 0.5136, 0.3614, 0.5136, 0.3705, 0.5136, 0.3705, 0.5136, 0.3614, 0.4864, 0.3614, 0.5136, 0.3614, 0.5136, 0.3614, 0.4864, 0.3614, 0.5136, 0.3614, 0.5136, 0.3705, 0.5136, 0.3705, 0.5136, 0.3614, 0.4864, 0.3614, 0.5136, 0.3614, 0.5136, 0.3614, 0.4864, 0.3614, 0.5136, 0.3705, 0.4864, 0.3705, 0.4864, 0.3705, 0.5136, 0.3705, 0.4864, 0.3705, 0.4864, 0.3614, 0.4864, 0.3614, 0.4864, 0.3705, 0.5136, 0.3705, 0.4864, 0.3705, 0.4864, 0.3705, 0.5136, 0.3705, 0.4864, 0.3614, 0.5136, 0.3614, 0.5136, 0.3614, 0.4864, 0.3614, 0.5136, 0.3705, 0.4864, 0.3705, 0.4864, 0.3705, 0.5136, 0.3705, 0.4864, 0.3705, 0.4864, 0.3614, 0.4864, 0.3614, 0.4864, 0.3705, 0.5136, 0.3614, 0.4864, 0.3614, 0.5136, 0.3614, 0.4864, 0.3614, 0.4864, 0.3705, 0.4864, 0.3614, 0.4864, 0.3614, 0.4864, 0.3705, 0.5136, 0.3614, 0.5136, 0.3705, 0.5136, 0.3705, 0.5136, 0.3614, 0.4864, 0.3614, 0.5136, 0.3614, 0.5136, 0.3614, 0.4864, 0.3614, 0.5136, 0.3705, 0.4864, 0.3705, 0.5136, 0.3705, 0.4864, 0.3705, 0.4864, 0.3705, 0.4864, 0.3614, 0.4864, 0.3614, 0.4864, 0.3705, 0.5136, 0.3614, 0.5136, 0.3705, 0.5136, 0.3705, 0.5136, 0.3614, 0.5136, 0.3614, 0.5136, 0.3705, 0.5136, 0.3705, 0.5136, 0.3614, 0.4864, 0.3614, 0.5136, 0.3614, 0.5136, 0.3614, 0.4864, 0.3614, 0.5136, 0.3705, 0.4864, 0.3705, 0.4864, 0.3705, 0.5136, 0.3705, 0.5136, 0.3705, 0.4864, 0.3705, 0.4864, 0.3705, 0.5136, 0.3705, 0.5136, 0.3705, 0.4864, 0.3705, 0.4864, 0.3705, 0.5136, 0.3705, 0.4864, 0.3705, 0.4864, 0.3614, 0.4864, 0.3614, 0.4864, 0.3705, 0.5136, 0.3614, 0.5136, 0.3705, 0.5136, 0.3705, 0.5136, 0.3614, 0.4864, 0.3705, 0.4864, 0.3614, 0.4864, 0.3614, 0.4864, 0.3705, 0.5136, 0.3614, 0.5136, 0.3705, 0.5136, 0.3705, 0.5136, 0.3614, 0.4864, 0.3614, 0.5136, 0.3614, 0.5136, 0.3614, 0.4864, 0.3614, 0.5136, 0.3614, 0.5136, 0.3705, 0.5136, 0.3705, 0.5136, 0.3614, 0.4864, 0.3614, 0.5136, 0.3614, 0.5136, 0.3614, 0.4864, 0.3614, 0.5136, 0.3705, 0.4864, 0.3705, 0.4864, 0.3705, 0.5136, 0.3705, 0.4864, 0.3705, 0.4864, 0.3614, 0.4864, 0.3614, 0.4864, 0.3705, 0.5136, 0.3705, 0.4864, 0.3705, 0.4864, 0.3705, 0.5136, 0.3705, 0.4864, 0.3614, 0.5136, 0.3614, 0.5136, 0.3614, 0.4864, 0.3614, 0.5136, 0.3705, 0.4864, 0.3705, 0.4864, 0.3705, 0.5136, 0.3705, 0.4864, 0.3705, 0.4864, 0.3614, 0.4864, 0.3614, 0.4864, 0.3705, 0.4864, 0.3705, 0.4864, 0.3614, 0.4864, 0.3614, 0.4864, 0.3705, 0.4864, 0.3705, 0.4864, 0.3614, 0.4864, 0.3614, 0.4864, 0.3705, 0.5136, 0.3614, 0.5136, 0.3705, 0.5136, 0.3705, 0.5136, 0.3614, 0.4864, 0.3614, 0.5136, 0.3614, 0.5136, 0.3614, 0.4864, 0.3614, 0.5136, 0.3614, 0.5136, 0.3705, 0.5136, 0.3705, 0.5136, 0.3614, 0.5136, 0.3614, 0.5136, 0.3705, 0.5136, 0.3705, 0.5136, 0.3614, 0.4864, 0.3614, 0.5136, 0.3614, 0.5136, 0.3614, 0.4864, 0.3614, 0.5136, 0.3705, 0.4864, 0.3705, 0.4864, 0.3705, 0.5136, 0.3705, 0.5136, 0.3705, 0.4864, 0.3705, 0.4864, 0.3705, 0.5136, 0.3705, 0.4864, 0.3614, 0.5136, 0.3614, 0.5136, 0.3614, 0.4864, 0.3614, 0.5136, 0.3705, 0.4864, 0.3705, 0.4864, 0.3705, 0.5136, 0.3705, 0.4864, 0.3705, 0.4864, 0.3614, 0.4864, 0.3614, 0.4864, 0.3705, 0.5136, 0.3614, 0.5136, 0.3705, 0.5136, 0.3705, 0.5136, 0.3614, 0.4864, 0.3705, 0.4864, 0.3614, 0.4864, 0.3614, 0.4864, 0.3705, 0.5136, 0.3614, 0.5136, 0.3705, 0.5136, 0.3705, 0.5136, 0.3614, 0.4864, 0.3614, 0.5136, 0.3614, 0.5136, 0.3614, 0.4864, 0.3614, 0.5136, 0.3705, 0.4864, 0.3705, 0.4864, 0.3705, 0.5136, 0.3705, 0.4864, 0.3614, 0.5136, 0.3614, 0.5136, 0.3614, 0.4864, 0.3614, 0.5136, 0.3705, 0.4864, 0.3705, 0.4864, 0.3705, 0.5136, 0.3705, 0.4864, 0.3705, 0.4864, 0.3614, 0.4864, 0.3614, 0.4864, 0.3705, 0.4864, 0.3705, 0.4864, 0.3614, 0.4864, 0.3614, 0.4864, 0.3705, 0.4864, 0.3705, 0.4864, 0.3614, 0.4864, 0.3614, 0.4864, 0.3705, 0.5136, 0.3614, 0.5136, 0.3705, 0.5136, 0.3705, 0.5136, 0.3614, 0.4864, 0.3614, 0.5136, 0.3614, 0.5136, 0.3614, 0.4864, 0.3614, 0.5136, 0.3614, 0.5136, 0.3705, 0.5136, 0.3705, 0.5136, 0.3614, 0.5136, 0.3614, 0.5136, 0.3705, 0.5136, 0.3705, 0.5136, 0.3614, 0.4864, 0.3614, 0.5136, 0.3614, 0.5136, 0.3614, 0.4864, 0.3614, 0.5136, 0.3705, 0.4864, 0.3705, 0.4864, 0.3705, 0.5136, 0.3705, 0.5136, 0.3705, 0.4864, 0.3705, 0.4864, 0.3705, 0.5136, 0.3705, 0.4864, 0.3614, 0.5136, 0.3614, 0.5136, 0.3614, 0.4864, 0.3614, 0.5136, 0.3705, 0.4864, 0.3705, 0.4864, 0.3705, 0.5136, 0.3705, 0.4864, 0.3705, 0.4864, 0.3614, 0.4864, 0.3614, 0.4864, 0.3705, 0.5136, 0.3614, 0.5136, 0.3705, 0.5136, 0.3705, 0.5136, 0.3614, 0.4864, 0.3705, 0.4864, 0.3614, 0.4864, 0.3614, 0.4864, 0.3705, 0.5136, 0.3614, 0.5136, 0.3705, 0.5136, 0.3705, 0.5136, 0.3614, 0.4864, 0.3614, 0.5136, 0.3614, 0.5136, 0.3614, 0.4864, 0.3614, 0.5136, 0.3614, 0.5136, 0.3705, 0.5136, 0.3705, 0.5136, 0.3614, 0.4864, 0.3614, 0.5136, 0.3614, 0.5136, 0.3614, 0.4864, 0.3614, 0.5136, 0.3705, 0.4864, 0.3705, 0.4864, 0.3705, 0.5136, 0.3705, 0.4864, 0.3705, 0.4864, 0.3614, 0.4864, 0.3614, 0.4864, 0.3705, 0.5136, 0.3705, 0.4864, 0.3705, 0.4864, 0.3705, 0.5136, 0.3705, 0.4864, 0.3614, 0.5136, 0.3614, 0.5136, 0.3614, 0.4864, 0.3614, 0.5136, 0.3705, 0.4864, 0.3705, 0.4864, 0.3705, 0.5136, 0.3705, 0.4864, 0.3705, 0.4864, 0.3614, 0.4864, 0.3614, 0.4864, 0.3705, 0.4864, 0.3705, 0.4864, 0.3614, 0.5136, 0.3614, 0.5136, 0.3705, 0.4864, 0.3705, 0.4864, 0.3614, 0.4864, 0.3614, 0.4864, 0.3705, 0.5136, 0.3614, 0.5136, 0.3705, 0.5136, 0.3705, 0.5136, 0.3614, 0.4864, 0.3614, 0.5136, 0.3614, 0.5136, 0.3614, 0.4864, 0.3614, 0.5136, 0.3614, 0.5136, 0.3705, 0.4864, 0.3705, 0.4864, 0.3614, 0.4864, 0.3614, 0.5136, 0.3614, 0.5136, 0.3614, 0.4864, 0.3614])
me_cube_001.materials.append(mat_material)
me_cube_001.use_mirror_vertex_groups = False
me_cube_001.update()

# ---- objects
ob_cube = bpy.data.objects.new('Cube', me_cube)
ob_corda = bpy.data.objects.new('Corda', me_cube_001)

# ---- transforms, parenting, visibility, modifiers, constraints
ob_cube.location = (0.0, 0.0, 0.3071)
ob_cube.scale = (0.7399, 1.153, 0.3056)
ob_cube.lock_rotations_4d = False
ob_cube.empty_display_type = 'ARROWS'
ob_cube.lineart.crease_threshold = 0.0
_m = ob_cube.modifiers.new('Mirror', 'MIRROR')
_m.use_axis = (False, True, False)
_m.use_clip = True
ob_corda.location = (0.0, 0.0, 0.3071)
ob_corda.scale = (0.7399, 1.134, 0.3056)
ob_corda.lock_rotations_4d = False
ob_corda.empty_display_type = 'ARROWS'
ob_corda.lineart.crease_threshold = 0.0
_m = ob_corda.modifiers.new('Mirror', 'MIRROR')
_m.use_axis = (False, True, False)
_m.use_clip = True
_m = ob_corda.modifiers.new('Subdivision', 'SUBSURF')
_m.levels = 3
_m = ob_corda.modifiers.new('Auto Smooth', 'NODES')
_m.node_group = ng_auto_smooth
_gi = [s.identifier for s in ng_auto_smooth.interface.items_tree if s.item_type == 'SOCKET' and s.in_out == 'INPUT']
_m[_gi[1]] = 0.5236  # Angle

# ---- collection membership
col_collection.objects.link(ob_cube)
col_collection.objects.link(ob_corda)

# ---- scene / render settings (as saved in the file)
scene.frame_start = 1; scene.frame_end = 250; scene.frame_set(35)
scene.render.engine = 'BLENDER_EEVEE_NEXT'
scene.cycles.sampling_pattern = 'TABULATED_SOBOL'
scene.cycles.use_light_tree = False
scene.view_settings.view_transform = 'Filmic'
bpy.context.view_layer.update()

# ---- added for rendering (the .blend has no active camera and no usable light): camera, sun
cam_auto = bpy.data.cameras.new('AutoCamera')
cam_auto.lens = 50.0
cam_auto.sensor_width = 36.0
cam_auto.clip_end = 1000.0
ob_auto_camera = bpy.data.objects.new('AutoCamera', cam_auto)
scene.collection.objects.link(ob_auto_camera)
ob_auto_camera.location = (3.8768, -4.65217, 3.41225)
ob_auto_camera.rotation_euler = (1.09748, -7.21219e-08, 0.694738)
scene.camera = ob_auto_camera
light_auto_sun = bpy.data.lights.new('AutoSun', 'SUN')
light_auto_sun.energy = 3.0
light_auto_sun.angle = 0.0523599
ob_auto_sun = bpy.data.objects.new('AutoSun', light_auto_sun)
scene.collection.objects.link(ob_auto_sun)
ob_auto_sun.rotation_euler = (0.872665, 0.174533, 0.523599)
bpy.context.view_layer.update()
